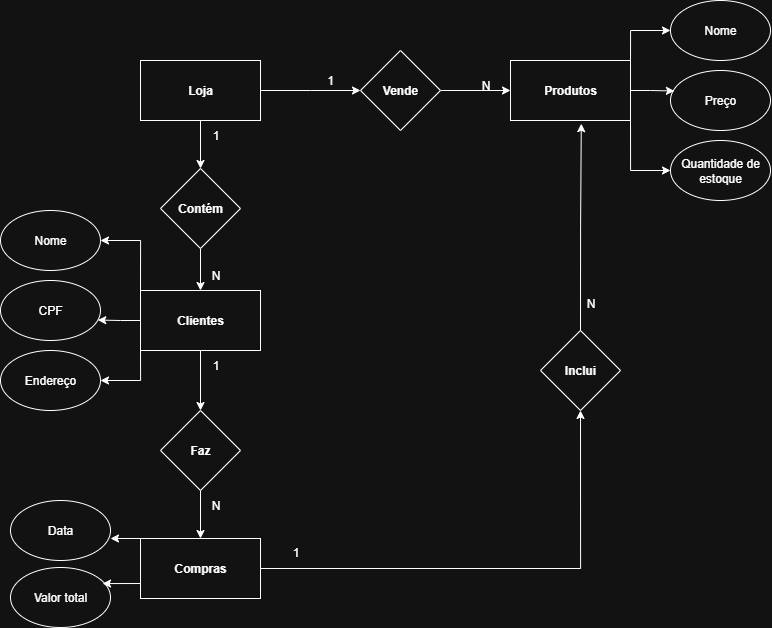

The diagram above was exported from draw.io. Its source (the exported page's mxGraphModel, read from the mxfile embedded in the PNG):
<mxGraphModel dx="1757" dy="3100" grid="1" gridSize="10" guides="1" tooltips="1" connect="1" arrows="1" fold="1" page="1" pageScale="1" pageWidth="827" pageHeight="1169" math="0" shadow="0">
  <root>
    <mxCell id="0" />
    <mxCell id="1" parent="0" />
    <mxCell id="40jWLQTJM7z9Ap43OuUN-68" style="edgeStyle=orthogonalEdgeStyle;rounded=0;orthogonalLoop=1;jettySize=auto;html=1;" edge="1" parent="1" source="40jWLQTJM7z9Ap43OuUN-1">
      <mxGeometry relative="1" as="geometry">
        <mxPoint x="450" y="-2200" as="targetPoint" />
      </mxGeometry>
    </mxCell>
    <mxCell id="40jWLQTJM7z9Ap43OuUN-75" style="edgeStyle=orthogonalEdgeStyle;rounded=0;orthogonalLoop=1;jettySize=auto;html=1;entryX=0.5;entryY=0;entryDx=0;entryDy=0;" edge="1" parent="1" source="40jWLQTJM7z9Ap43OuUN-1" target="40jWLQTJM7z9Ap43OuUN-14">
      <mxGeometry relative="1" as="geometry" />
    </mxCell>
    <mxCell id="40jWLQTJM7z9Ap43OuUN-1" value="&lt;b&gt;Loja&lt;/b&gt;" style="rounded=0;whiteSpace=wrap;html=1;" vertex="1" parent="1">
      <mxGeometry x="230" y="-2230" width="120" height="60" as="geometry" />
    </mxCell>
    <mxCell id="40jWLQTJM7z9Ap43OuUN-69" style="edgeStyle=orthogonalEdgeStyle;rounded=0;orthogonalLoop=1;jettySize=auto;html=1;entryX=0;entryY=0.5;entryDx=0;entryDy=0;" edge="1" parent="1" source="40jWLQTJM7z9Ap43OuUN-5" target="40jWLQTJM7z9Ap43OuUN-27">
      <mxGeometry relative="1" as="geometry" />
    </mxCell>
    <mxCell id="40jWLQTJM7z9Ap43OuUN-5" value="&lt;b&gt;Vende&lt;/b&gt;" style="rhombus;whiteSpace=wrap;html=1;" vertex="1" parent="1">
      <mxGeometry x="450" y="-2240" width="80" height="80" as="geometry" />
    </mxCell>
    <mxCell id="40jWLQTJM7z9Ap43OuUN-81" style="edgeStyle=orthogonalEdgeStyle;rounded=0;orthogonalLoop=1;jettySize=auto;html=1;entryX=0.5;entryY=0;entryDx=0;entryDy=0;" edge="1" parent="1" source="40jWLQTJM7z9Ap43OuUN-12" target="40jWLQTJM7z9Ap43OuUN-37">
      <mxGeometry relative="1" as="geometry" />
    </mxCell>
    <mxCell id="40jWLQTJM7z9Ap43OuUN-90" style="edgeStyle=orthogonalEdgeStyle;rounded=0;orthogonalLoop=1;jettySize=auto;html=1;exitX=0;exitY=0;exitDx=0;exitDy=0;entryX=1;entryY=0.5;entryDx=0;entryDy=0;" edge="1" parent="1" source="40jWLQTJM7z9Ap43OuUN-12" target="40jWLQTJM7z9Ap43OuUN-13">
      <mxGeometry relative="1" as="geometry" />
    </mxCell>
    <mxCell id="40jWLQTJM7z9Ap43OuUN-91" style="edgeStyle=orthogonalEdgeStyle;rounded=0;orthogonalLoop=1;jettySize=auto;html=1;exitX=0;exitY=1;exitDx=0;exitDy=0;entryX=1;entryY=0.5;entryDx=0;entryDy=0;" edge="1" parent="1" source="40jWLQTJM7z9Ap43OuUN-12" target="40jWLQTJM7z9Ap43OuUN-19">
      <mxGeometry relative="1" as="geometry" />
    </mxCell>
    <mxCell id="40jWLQTJM7z9Ap43OuUN-12" value="&lt;b&gt;Clientes&lt;/b&gt;" style="rounded=0;whiteSpace=wrap;html=1;" vertex="1" parent="1">
      <mxGeometry x="230" y="-2000" width="120" height="60" as="geometry" />
    </mxCell>
    <mxCell id="40jWLQTJM7z9Ap43OuUN-13" value="Nome" style="ellipse;whiteSpace=wrap;html=1;" vertex="1" parent="1">
      <mxGeometry x="90" y="-2080" width="100" height="60" as="geometry" />
    </mxCell>
    <mxCell id="40jWLQTJM7z9Ap43OuUN-17" style="edgeStyle=orthogonalEdgeStyle;rounded=0;orthogonalLoop=1;jettySize=auto;html=1;exitX=0.5;exitY=1;exitDx=0;exitDy=0;entryX=0.5;entryY=0;entryDx=0;entryDy=0;" edge="1" parent="1" source="40jWLQTJM7z9Ap43OuUN-14" target="40jWLQTJM7z9Ap43OuUN-12">
      <mxGeometry relative="1" as="geometry" />
    </mxCell>
    <mxCell id="40jWLQTJM7z9Ap43OuUN-14" value="&lt;b&gt;Contém&lt;/b&gt;" style="rhombus;whiteSpace=wrap;html=1;" vertex="1" parent="1">
      <mxGeometry x="250" y="-2122" width="80" height="80" as="geometry" />
    </mxCell>
    <mxCell id="40jWLQTJM7z9Ap43OuUN-18" value="CPF" style="ellipse;whiteSpace=wrap;html=1;" vertex="1" parent="1">
      <mxGeometry x="90" y="-2010" width="100" height="60" as="geometry" />
    </mxCell>
    <mxCell id="40jWLQTJM7z9Ap43OuUN-19" value="Endereço" style="ellipse;whiteSpace=wrap;html=1;" vertex="1" parent="1">
      <mxGeometry x="90" y="-1940" width="100" height="60" as="geometry" />
    </mxCell>
    <mxCell id="40jWLQTJM7z9Ap43OuUN-73" style="edgeStyle=orthogonalEdgeStyle;rounded=0;orthogonalLoop=1;jettySize=auto;html=1;exitX=1;exitY=0;exitDx=0;exitDy=0;entryX=0;entryY=0.5;entryDx=0;entryDy=0;" edge="1" parent="1" source="40jWLQTJM7z9Ap43OuUN-27" target="40jWLQTJM7z9Ap43OuUN-29">
      <mxGeometry relative="1" as="geometry" />
    </mxCell>
    <mxCell id="40jWLQTJM7z9Ap43OuUN-74" style="edgeStyle=orthogonalEdgeStyle;rounded=0;orthogonalLoop=1;jettySize=auto;html=1;exitX=1;exitY=1;exitDx=0;exitDy=0;entryX=0;entryY=0.5;entryDx=0;entryDy=0;" edge="1" parent="1" source="40jWLQTJM7z9Ap43OuUN-27" target="40jWLQTJM7z9Ap43OuUN-31">
      <mxGeometry relative="1" as="geometry" />
    </mxCell>
    <mxCell id="40jWLQTJM7z9Ap43OuUN-27" value="&lt;b&gt;Produtos&lt;/b&gt;" style="rounded=0;whiteSpace=wrap;html=1;" vertex="1" parent="1">
      <mxGeometry x="600" y="-2230" width="120" height="60" as="geometry" />
    </mxCell>
    <mxCell id="40jWLQTJM7z9Ap43OuUN-29" value="Nome" style="ellipse;whiteSpace=wrap;html=1;" vertex="1" parent="1">
      <mxGeometry x="760" y="-2290" width="100" height="60" as="geometry" />
    </mxCell>
    <mxCell id="40jWLQTJM7z9Ap43OuUN-30" value="Preço" style="ellipse;whiteSpace=wrap;html=1;" vertex="1" parent="1">
      <mxGeometry x="760" y="-2220" width="100" height="60" as="geometry" />
    </mxCell>
    <mxCell id="40jWLQTJM7z9Ap43OuUN-31" value="Quantidade de estoque" style="ellipse;whiteSpace=wrap;html=1;" vertex="1" parent="1">
      <mxGeometry x="760" y="-2150" width="100" height="60" as="geometry" />
    </mxCell>
    <mxCell id="40jWLQTJM7z9Ap43OuUN-40" style="edgeStyle=orthogonalEdgeStyle;rounded=0;orthogonalLoop=1;jettySize=auto;html=1;exitX=0.5;exitY=1;exitDx=0;exitDy=0;entryX=0.5;entryY=0;entryDx=0;entryDy=0;" edge="1" parent="1" source="40jWLQTJM7z9Ap43OuUN-37" target="40jWLQTJM7z9Ap43OuUN-39">
      <mxGeometry relative="1" as="geometry" />
    </mxCell>
    <mxCell id="40jWLQTJM7z9Ap43OuUN-37" value="&lt;b&gt;Faz&lt;/b&gt;" style="rhombus;whiteSpace=wrap;html=1;" vertex="1" parent="1">
      <mxGeometry x="250" y="-1880" width="80" height="80" as="geometry" />
    </mxCell>
    <mxCell id="40jWLQTJM7z9Ap43OuUN-83" style="edgeStyle=orthogonalEdgeStyle;rounded=0;orthogonalLoop=1;jettySize=auto;html=1;entryX=0.5;entryY=1;entryDx=0;entryDy=0;" edge="1" parent="1" source="40jWLQTJM7z9Ap43OuUN-39" target="40jWLQTJM7z9Ap43OuUN-54">
      <mxGeometry relative="1" as="geometry" />
    </mxCell>
    <mxCell id="40jWLQTJM7z9Ap43OuUN-39" value="&lt;b&gt;Compras&lt;/b&gt;" style="rounded=0;whiteSpace=wrap;html=1;" vertex="1" parent="1">
      <mxGeometry x="230" y="-1752" width="120" height="60" as="geometry" />
    </mxCell>
    <mxCell id="40jWLQTJM7z9Ap43OuUN-41" value="Data" style="ellipse;whiteSpace=wrap;html=1;" vertex="1" parent="1">
      <mxGeometry x="100" y="-1790" width="100" height="60" as="geometry" />
    </mxCell>
    <mxCell id="40jWLQTJM7z9Ap43OuUN-42" value="Valor total" style="ellipse;whiteSpace=wrap;html=1;" vertex="1" parent="1">
      <mxGeometry x="100" y="-1723" width="100" height="60" as="geometry" />
    </mxCell>
    <mxCell id="40jWLQTJM7z9Ap43OuUN-54" value="&lt;b&gt;Inclui&lt;/b&gt;" style="rhombus;whiteSpace=wrap;html=1;" vertex="1" parent="1">
      <mxGeometry x="630" y="-1960" width="80" height="80" as="geometry" />
    </mxCell>
    <mxCell id="40jWLQTJM7z9Ap43OuUN-56" value="1" style="text;html=1;align=center;verticalAlign=middle;whiteSpace=wrap;rounded=0;" vertex="1" parent="1">
      <mxGeometry x="390" y="-2220" width="60" height="20" as="geometry" />
    </mxCell>
    <mxCell id="40jWLQTJM7z9Ap43OuUN-57" value="N" style="text;html=1;align=center;verticalAlign=middle;resizable=0;points=[];autosize=1;strokeColor=none;fillColor=none;" vertex="1" parent="1">
      <mxGeometry x="560" y="-2220" width="30" height="30" as="geometry" />
    </mxCell>
    <mxCell id="40jWLQTJM7z9Ap43OuUN-58" value="1" style="text;html=1;align=center;verticalAlign=middle;resizable=0;points=[];autosize=1;strokeColor=none;fillColor=none;" vertex="1" parent="1">
      <mxGeometry x="290" y="-1940" width="30" height="30" as="geometry" />
    </mxCell>
    <mxCell id="40jWLQTJM7z9Ap43OuUN-59" value="N" style="text;html=1;align=center;verticalAlign=middle;resizable=0;points=[];autosize=1;strokeColor=none;fillColor=none;" vertex="1" parent="1">
      <mxGeometry x="290" y="-2030" width="30" height="30" as="geometry" />
    </mxCell>
    <mxCell id="40jWLQTJM7z9Ap43OuUN-60" value="1" style="text;html=1;align=center;verticalAlign=middle;resizable=0;points=[];autosize=1;strokeColor=none;fillColor=none;" vertex="1" parent="1">
      <mxGeometry x="290" y="-2170" width="30" height="30" as="geometry" />
    </mxCell>
    <mxCell id="40jWLQTJM7z9Ap43OuUN-63" value="N" style="text;html=1;align=center;verticalAlign=middle;resizable=0;points=[];autosize=1;strokeColor=none;fillColor=none;" vertex="1" parent="1">
      <mxGeometry x="290" y="-1800" width="30" height="30" as="geometry" />
    </mxCell>
    <mxCell id="40jWLQTJM7z9Ap43OuUN-70" style="edgeStyle=orthogonalEdgeStyle;rounded=0;orthogonalLoop=1;jettySize=auto;html=1;exitX=0.5;exitY=1;exitDx=0;exitDy=0;" edge="1" parent="1" source="40jWLQTJM7z9Ap43OuUN-30" target="40jWLQTJM7z9Ap43OuUN-30">
      <mxGeometry relative="1" as="geometry" />
    </mxCell>
    <mxCell id="40jWLQTJM7z9Ap43OuUN-72" style="edgeStyle=orthogonalEdgeStyle;rounded=0;orthogonalLoop=1;jettySize=auto;html=1;exitX=1;exitY=0.5;exitDx=0;exitDy=0;entryX=0.039;entryY=0.342;entryDx=0;entryDy=0;entryPerimeter=0;" edge="1" parent="1" source="40jWLQTJM7z9Ap43OuUN-27" target="40jWLQTJM7z9Ap43OuUN-30">
      <mxGeometry relative="1" as="geometry" />
    </mxCell>
    <mxCell id="40jWLQTJM7z9Ap43OuUN-85" value="1" style="text;html=1;align=center;verticalAlign=middle;resizable=0;points=[];autosize=1;strokeColor=none;fillColor=none;" vertex="1" parent="1">
      <mxGeometry x="370" y="-1753" width="30" height="30" as="geometry" />
    </mxCell>
    <mxCell id="40jWLQTJM7z9Ap43OuUN-86" value="N" style="text;html=1;align=center;verticalAlign=middle;resizable=0;points=[];autosize=1;strokeColor=none;fillColor=none;" vertex="1" parent="1">
      <mxGeometry x="665" y="-2002" width="30" height="30" as="geometry" />
    </mxCell>
    <mxCell id="40jWLQTJM7z9Ap43OuUN-87" style="edgeStyle=orthogonalEdgeStyle;rounded=0;orthogonalLoop=1;jettySize=auto;html=1;exitX=0.5;exitY=0;exitDx=0;exitDy=0;entryX=0.59;entryY=1.053;entryDx=0;entryDy=0;entryPerimeter=0;" edge="1" parent="1" source="40jWLQTJM7z9Ap43OuUN-54" target="40jWLQTJM7z9Ap43OuUN-27">
      <mxGeometry relative="1" as="geometry" />
    </mxCell>
    <mxCell id="40jWLQTJM7z9Ap43OuUN-89" style="edgeStyle=orthogonalEdgeStyle;rounded=0;orthogonalLoop=1;jettySize=auto;html=1;entryX=0.973;entryY=0.659;entryDx=0;entryDy=0;entryPerimeter=0;" edge="1" parent="1" source="40jWLQTJM7z9Ap43OuUN-12" target="40jWLQTJM7z9Ap43OuUN-18">
      <mxGeometry relative="1" as="geometry" />
    </mxCell>
    <mxCell id="40jWLQTJM7z9Ap43OuUN-94" style="edgeStyle=orthogonalEdgeStyle;rounded=0;orthogonalLoop=1;jettySize=auto;html=1;exitX=0;exitY=0.75;exitDx=0;exitDy=0;entryX=0.921;entryY=0.282;entryDx=0;entryDy=0;entryPerimeter=0;" edge="1" parent="1" source="40jWLQTJM7z9Ap43OuUN-39" target="40jWLQTJM7z9Ap43OuUN-42">
      <mxGeometry relative="1" as="geometry" />
    </mxCell>
    <mxCell id="40jWLQTJM7z9Ap43OuUN-95" style="edgeStyle=orthogonalEdgeStyle;rounded=0;orthogonalLoop=1;jettySize=auto;html=1;exitX=0;exitY=0;exitDx=0;exitDy=0;entryX=1;entryY=0.633;entryDx=0;entryDy=0;entryPerimeter=0;" edge="1" parent="1" source="40jWLQTJM7z9Ap43OuUN-39" target="40jWLQTJM7z9Ap43OuUN-41">
      <mxGeometry relative="1" as="geometry" />
    </mxCell>
  </root>
</mxGraphModel>